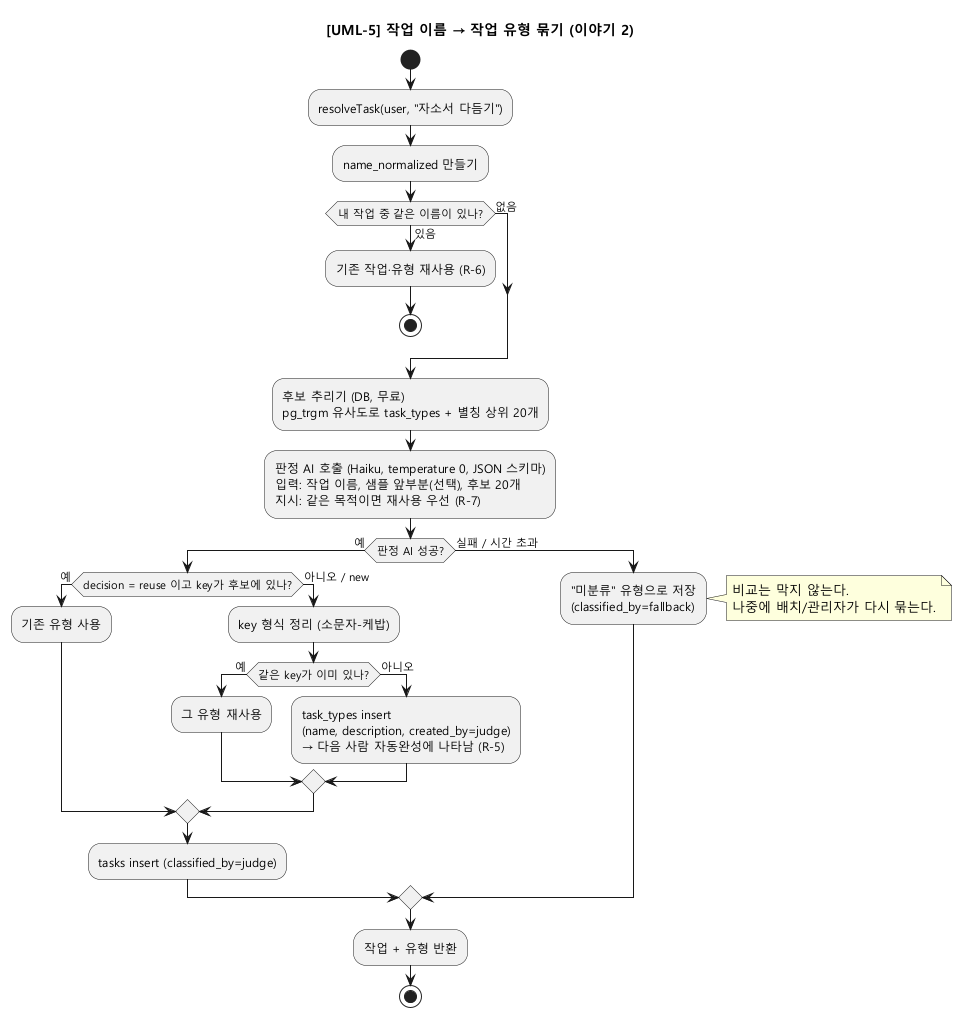

The diagram above was rendered by PlantUML. Its source (embedded in the PNG):
@startuml UML-5_task-type-grouping
skinparamlocked defaultFontName Malgun Gothic
title [UML-5] 작업 이름 → 작업 유형 묶기 (이야기 2)
skinparam shadowing false

start
:resolveTask(user, "자소서 다듬기");
:name_normalized 만들기;

if (내 작업 중 같은 이름이 있나?) then (있음)
  :기존 작업·유형 재사용 (R-6);
  stop
else (없음)
endif

:후보 추리기 (DB, 무료)
pg_trgm 유사도로 task_types + 별칭 상위 20개;

:판정 AI 호출 (Haiku, temperature 0, JSON 스키마)
입력: 작업 이름, 샘플 앞부분(선택), 후보 20개
지시: 같은 목적이면 재사용 우선 (R-7);

if (판정 AI 성공?) then (예)
  if (decision = reuse 이고 key가 후보에 있나?) then (예)
    :기존 유형 사용;
  else (아니오 / new)
    :key 형식 정리 (소문자-케밥);
    if (같은 key가 이미 있나?) then (예)
      :그 유형 재사용;
    else (아니오)
      :task_types insert
      (name, description, created_by=judge)
      → 다음 사람 자동완성에 나타남 (R-5);
    endif
  endif
  :tasks insert (classified_by=judge);
else (실패 / 시간 초과)
  :"미분류" 유형으로 저장
  (classified_by=fallback);
  note right
    비교는 막지 않는다.
    나중에 배치/관리자가 다시 묶는다.
  end note
endif

:작업 + 유형 반환;
stop
@enduml